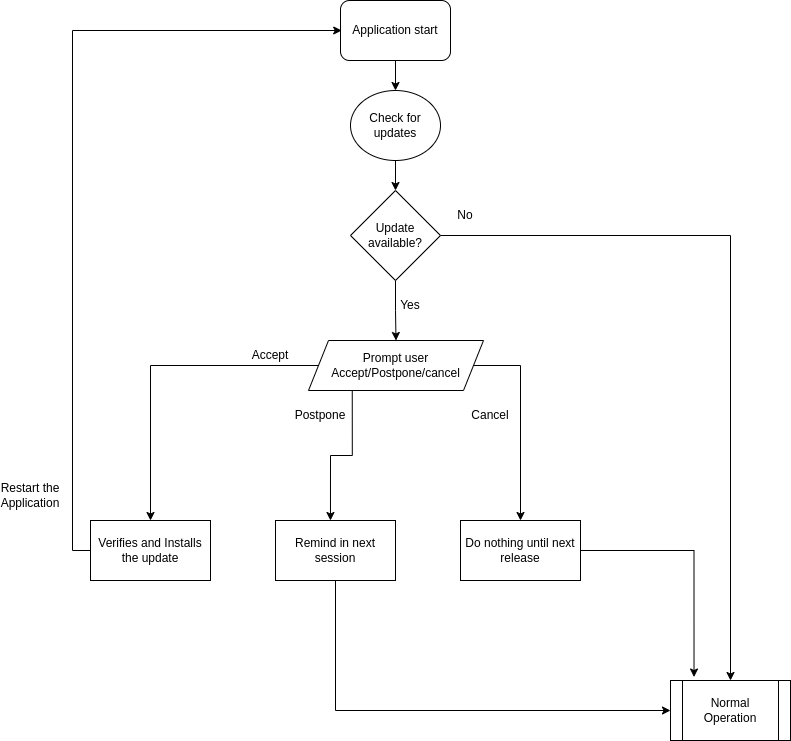

The diagram above was exported from draw.io. Its source (the exported page's mxGraphModel, read from the mxfile embedded in the PNG):
<mxGraphModel dx="1087" dy="1587" grid="1" gridSize="10" guides="1" tooltips="1" connect="1" arrows="1" fold="1" page="1" pageScale="1" pageWidth="850" pageHeight="1100" math="0" shadow="0">
  <root>
    <mxCell id="0" />
    <mxCell id="1" parent="0" />
    <mxCell id="VRIpjL3wP9c1lGqVLuRA-9" style="edgeStyle=orthogonalEdgeStyle;rounded=0;orthogonalLoop=1;jettySize=auto;html=1;exitX=0.5;exitY=1;exitDx=0;exitDy=0;entryX=0.5;entryY=0;entryDx=0;entryDy=0;" edge="1" parent="1" source="VRIpjL3wP9c1lGqVLuRA-1" target="VRIpjL3wP9c1lGqVLuRA-3">
      <mxGeometry relative="1" as="geometry" />
    </mxCell>
    <mxCell id="VRIpjL3wP9c1lGqVLuRA-1" value="Application start" style="rounded=1;whiteSpace=wrap;html=1;glass=0;" vertex="1" parent="1">
      <mxGeometry x="370" y="30" width="110" height="60" as="geometry" />
    </mxCell>
    <mxCell id="VRIpjL3wP9c1lGqVLuRA-10" style="edgeStyle=orthogonalEdgeStyle;rounded=0;orthogonalLoop=1;jettySize=auto;html=1;entryX=0.5;entryY=0;entryDx=0;entryDy=0;" edge="1" parent="1" source="VRIpjL3wP9c1lGqVLuRA-3" target="VRIpjL3wP9c1lGqVLuRA-4">
      <mxGeometry relative="1" as="geometry" />
    </mxCell>
    <mxCell id="VRIpjL3wP9c1lGqVLuRA-3" value="Check for&lt;br&gt;updates" style="ellipse;whiteSpace=wrap;html=1;" vertex="1" parent="1">
      <mxGeometry x="380" y="120" width="90" height="70" as="geometry" />
    </mxCell>
    <mxCell id="VRIpjL3wP9c1lGqVLuRA-11" style="edgeStyle=orthogonalEdgeStyle;rounded=0;orthogonalLoop=1;jettySize=auto;html=1;exitX=0.5;exitY=1;exitDx=0;exitDy=0;" edge="1" parent="1" source="VRIpjL3wP9c1lGqVLuRA-4" target="VRIpjL3wP9c1lGqVLuRA-7">
      <mxGeometry relative="1" as="geometry" />
    </mxCell>
    <mxCell id="VRIpjL3wP9c1lGqVLuRA-14" style="edgeStyle=orthogonalEdgeStyle;rounded=0;orthogonalLoop=1;jettySize=auto;html=1;exitX=1;exitY=0.5;exitDx=0;exitDy=0;entryX=0.5;entryY=0;entryDx=0;entryDy=0;" edge="1" parent="1" source="VRIpjL3wP9c1lGqVLuRA-4" target="VRIpjL3wP9c1lGqVLuRA-8">
      <mxGeometry relative="1" as="geometry">
        <mxPoint x="620" y="265.0344827586207" as="targetPoint" />
      </mxGeometry>
    </mxCell>
    <mxCell id="VRIpjL3wP9c1lGqVLuRA-4" value="Update&lt;br&gt;available?" style="rhombus;whiteSpace=wrap;html=1;" vertex="1" parent="1">
      <mxGeometry x="380" y="220" width="90" height="90" as="geometry" />
    </mxCell>
    <mxCell id="VRIpjL3wP9c1lGqVLuRA-20" style="edgeStyle=orthogonalEdgeStyle;rounded=0;orthogonalLoop=1;jettySize=auto;html=1;exitX=0;exitY=0.5;exitDx=0;exitDy=0;entryX=0.5;entryY=0;entryDx=0;entryDy=0;" edge="1" parent="1" source="VRIpjL3wP9c1lGqVLuRA-7" target="VRIpjL3wP9c1lGqVLuRA-17">
      <mxGeometry relative="1" as="geometry">
        <mxPoint x="180" y="395.3529411764707" as="targetPoint" />
      </mxGeometry>
    </mxCell>
    <mxCell id="VRIpjL3wP9c1lGqVLuRA-24" style="edgeStyle=orthogonalEdgeStyle;rounded=0;orthogonalLoop=1;jettySize=auto;html=1;exitX=1;exitY=0.5;exitDx=0;exitDy=0;entryX=0.5;entryY=0;entryDx=0;entryDy=0;" edge="1" parent="1" source="VRIpjL3wP9c1lGqVLuRA-7" target="VRIpjL3wP9c1lGqVLuRA-19">
      <mxGeometry relative="1" as="geometry">
        <Array as="points">
          <mxPoint x="550" y="395" />
        </Array>
      </mxGeometry>
    </mxCell>
    <mxCell id="VRIpjL3wP9c1lGqVLuRA-7" value="Prompt user&lt;br&gt;Accept/Postpone/cancel" style="shape=parallelogram;perimeter=parallelogramPerimeter;whiteSpace=wrap;html=1;fixedSize=1;" vertex="1" parent="1">
      <mxGeometry x="338" y="370" width="175" height="50" as="geometry" />
    </mxCell>
    <mxCell id="VRIpjL3wP9c1lGqVLuRA-8" value="Normal Operation" style="shape=process;whiteSpace=wrap;html=1;backgroundOutline=1;" vertex="1" parent="1">
      <mxGeometry x="700" y="710" width="120" height="60" as="geometry" />
    </mxCell>
    <mxCell id="VRIpjL3wP9c1lGqVLuRA-12" value="Yes" style="text;html=1;align=center;verticalAlign=middle;whiteSpace=wrap;rounded=0;" vertex="1" parent="1">
      <mxGeometry x="410" y="320" width="60" height="30" as="geometry" />
    </mxCell>
    <mxCell id="VRIpjL3wP9c1lGqVLuRA-13" value="No" style="text;html=1;align=center;verticalAlign=middle;whiteSpace=wrap;rounded=0;" vertex="1" parent="1">
      <mxGeometry x="465" y="230" width="60" height="30" as="geometry" />
    </mxCell>
    <mxCell id="VRIpjL3wP9c1lGqVLuRA-26" style="edgeStyle=orthogonalEdgeStyle;rounded=0;orthogonalLoop=1;jettySize=auto;html=1;exitX=0;exitY=0.5;exitDx=0;exitDy=0;entryX=0.011;entryY=0.5;entryDx=0;entryDy=0;entryPerimeter=0;" edge="1" parent="1" target="VRIpjL3wP9c1lGqVLuRA-1">
      <mxGeometry relative="1" as="geometry">
        <mxPoint x="370" y="54" as="targetPoint" />
        <mxPoint x="121.98" y="580" as="sourcePoint" />
        <Array as="points">
          <mxPoint x="102" y="580" />
          <mxPoint x="102" y="60" />
        </Array>
      </mxGeometry>
    </mxCell>
    <mxCell id="VRIpjL3wP9c1lGqVLuRA-17" value="Verifies and Installs the update" style="rounded=0;whiteSpace=wrap;html=1;" vertex="1" parent="1">
      <mxGeometry x="120" y="550" width="120" height="60" as="geometry" />
    </mxCell>
    <mxCell id="VRIpjL3wP9c1lGqVLuRA-29" style="edgeStyle=orthogonalEdgeStyle;rounded=0;orthogonalLoop=1;jettySize=auto;html=1;exitX=0.5;exitY=1;exitDx=0;exitDy=0;entryX=0;entryY=0.5;entryDx=0;entryDy=0;" edge="1" parent="1" source="VRIpjL3wP9c1lGqVLuRA-18" target="VRIpjL3wP9c1lGqVLuRA-8">
      <mxGeometry relative="1" as="geometry">
        <mxPoint x="365.16666666666674" y="740" as="targetPoint" />
      </mxGeometry>
    </mxCell>
    <mxCell id="VRIpjL3wP9c1lGqVLuRA-18" value="Remind in next session" style="rounded=0;whiteSpace=wrap;html=1;" vertex="1" parent="1">
      <mxGeometry x="305" y="550" width="120" height="60" as="geometry" />
    </mxCell>
    <mxCell id="VRIpjL3wP9c1lGqVLuRA-28" style="edgeStyle=orthogonalEdgeStyle;rounded=0;orthogonalLoop=1;jettySize=auto;html=1;exitX=1;exitY=0.5;exitDx=0;exitDy=0;entryX=0.196;entryY=-0.058;entryDx=0;entryDy=0;entryPerimeter=0;" edge="1" parent="1" source="VRIpjL3wP9c1lGqVLuRA-19" target="VRIpjL3wP9c1lGqVLuRA-8">
      <mxGeometry relative="1" as="geometry">
        <mxPoint x="720" y="580" as="targetPoint" />
      </mxGeometry>
    </mxCell>
    <mxCell id="VRIpjL3wP9c1lGqVLuRA-19" value="Do nothing until next release" style="rounded=0;whiteSpace=wrap;html=1;" vertex="1" parent="1">
      <mxGeometry x="490" y="550" width="120" height="60" as="geometry" />
    </mxCell>
    <mxCell id="VRIpjL3wP9c1lGqVLuRA-21" value="Accept" style="text;html=1;align=center;verticalAlign=middle;whiteSpace=wrap;rounded=0;" vertex="1" parent="1">
      <mxGeometry x="270" y="370" width="60" height="30" as="geometry" />
    </mxCell>
    <mxCell id="VRIpjL3wP9c1lGqVLuRA-22" style="edgeStyle=orthogonalEdgeStyle;rounded=0;orthogonalLoop=1;jettySize=auto;html=1;exitX=0.25;exitY=1;exitDx=0;exitDy=0;entryX=0.458;entryY=0;entryDx=0;entryDy=0;entryPerimeter=0;" edge="1" parent="1" source="VRIpjL3wP9c1lGqVLuRA-7" target="VRIpjL3wP9c1lGqVLuRA-18">
      <mxGeometry relative="1" as="geometry" />
    </mxCell>
    <mxCell id="VRIpjL3wP9c1lGqVLuRA-23" value="Postpone" style="text;html=1;align=center;verticalAlign=middle;whiteSpace=wrap;rounded=0;" vertex="1" parent="1">
      <mxGeometry x="320" y="430" width="60" height="30" as="geometry" />
    </mxCell>
    <mxCell id="VRIpjL3wP9c1lGqVLuRA-25" value="Cancel" style="text;html=1;align=center;verticalAlign=middle;whiteSpace=wrap;rounded=0;" vertex="1" parent="1">
      <mxGeometry x="490" y="430" width="60" height="30" as="geometry" />
    </mxCell>
    <mxCell id="VRIpjL3wP9c1lGqVLuRA-27" value="Restart the Application" style="text;html=1;align=center;verticalAlign=middle;whiteSpace=wrap;rounded=0;" vertex="1" parent="1">
      <mxGeometry x="30" y="510" width="60" height="30" as="geometry" />
    </mxCell>
  </root>
</mxGraphModel>